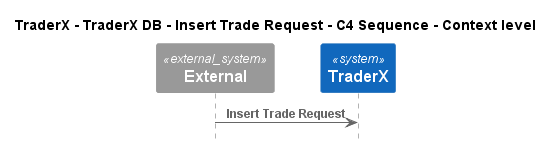

The diagram above was rendered by PlantUML. Its source (embedded in the PNG):
@startuml
!pragma layout smetana
!include ..\..\..\..\..\..\..\.c4s\C4_Sequence.puml

title TraderX - TraderX DB - Insert Trade Request - C4 Sequence - Context level

System_Ext(C4InterFlow.SoftwareSystems.ExternalSystem, "External", "")
System(TraderX.SoftwareSystems.TraderX, "TraderX", "TraderX")

Rel(C4InterFlow.SoftwareSystems.ExternalSystem, TraderX.SoftwareSystems.TraderX, "Insert Trade Request")


@enduml